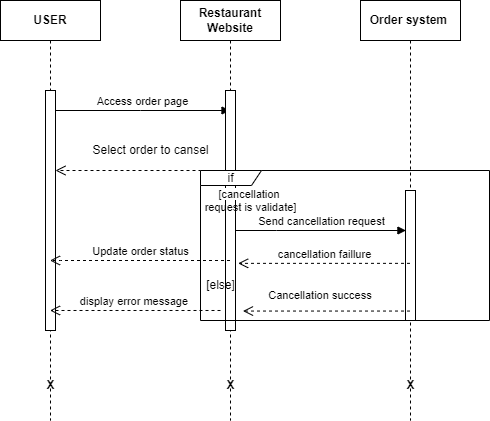

The diagram above was exported from draw.io. Its source (the exported page's mxGraphModel, read from the mxfile embedded in the PNG):
<mxGraphModel dx="797" dy="511" grid="1" gridSize="10" guides="1" tooltips="1" connect="1" arrows="1" fold="1" page="1" pageScale="1" pageWidth="827" pageHeight="1169" math="0" shadow="0">
  <root>
    <mxCell id="0" />
    <mxCell id="1" parent="0" />
    <mxCell id="FJXkceqb7E9IXZWG2aBY-1" value="&lt;b&gt;USER&lt;/b&gt;" style="shape=umlLifeline;perimeter=lifelinePerimeter;whiteSpace=wrap;html=1;container=1;dropTarget=0;collapsible=0;recursiveResize=0;outlineConnect=0;portConstraint=eastwest;newEdgeStyle={&quot;curved&quot;:0,&quot;rounded&quot;:0};" vertex="1" parent="1">
      <mxGeometry x="70" y="480" width="100" height="420" as="geometry" />
    </mxCell>
    <mxCell id="FJXkceqb7E9IXZWG2aBY-34" value="" style="html=1;points=[[0,0,0,0,5],[0,1,0,0,-5],[1,0,0,0,5],[1,1,0,0,-5]];perimeter=orthogonalPerimeter;outlineConnect=0;targetShapes=umlLifeline;portConstraint=eastwest;newEdgeStyle={&quot;curved&quot;:0,&quot;rounded&quot;:0};" vertex="1" parent="FJXkceqb7E9IXZWG2aBY-1">
      <mxGeometry x="45" y="90" width="10" height="240" as="geometry" />
    </mxCell>
    <mxCell id="FJXkceqb7E9IXZWG2aBY-2" value="&lt;b&gt;Restaurant Website&lt;/b&gt;" style="shape=umlLifeline;perimeter=lifelinePerimeter;whiteSpace=wrap;html=1;container=1;dropTarget=0;collapsible=0;recursiveResize=0;outlineConnect=0;portConstraint=eastwest;newEdgeStyle={&quot;curved&quot;:0,&quot;rounded&quot;:0};" vertex="1" parent="1">
      <mxGeometry x="250" y="480" width="100" height="420" as="geometry" />
    </mxCell>
    <mxCell id="FJXkceqb7E9IXZWG2aBY-4" value="&lt;b&gt;Order system&amp;nbsp;&lt;/b&gt;" style="shape=umlLifeline;perimeter=lifelinePerimeter;whiteSpace=wrap;html=1;container=1;dropTarget=0;collapsible=0;recursiveResize=0;outlineConnect=0;portConstraint=eastwest;newEdgeStyle={&quot;curved&quot;:0,&quot;rounded&quot;:0};" vertex="1" parent="1">
      <mxGeometry x="430" y="480" width="100" height="420" as="geometry" />
    </mxCell>
    <mxCell id="FJXkceqb7E9IXZWG2aBY-43" style="edgeStyle=orthogonalEdgeStyle;rounded=0;orthogonalLoop=1;jettySize=auto;html=1;curved=0;" edge="1" parent="FJXkceqb7E9IXZWG2aBY-4" source="FJXkceqb7E9IXZWG2aBY-22" target="FJXkceqb7E9IXZWG2aBY-4">
      <mxGeometry relative="1" as="geometry">
        <Array as="points">
          <mxPoint x="100" y="140" />
          <mxPoint x="100" y="140" />
        </Array>
      </mxGeometry>
    </mxCell>
    <mxCell id="FJXkceqb7E9IXZWG2aBY-51" style="edgeStyle=orthogonalEdgeStyle;rounded=0;orthogonalLoop=1;jettySize=auto;html=1;curved=0;" edge="1" parent="FJXkceqb7E9IXZWG2aBY-4" source="FJXkceqb7E9IXZWG2aBY-22" target="FJXkceqb7E9IXZWG2aBY-4">
      <mxGeometry relative="1" as="geometry">
        <Array as="points">
          <mxPoint x="40" y="230" />
          <mxPoint x="40" y="230" />
        </Array>
      </mxGeometry>
    </mxCell>
    <mxCell id="FJXkceqb7E9IXZWG2aBY-22" value="" style="html=1;points=[[0,0,0,0,5],[0,1,0,0,-5],[1,0,0,0,5],[1,1,0,0,-5]];perimeter=orthogonalPerimeter;outlineConnect=0;targetShapes=umlLifeline;portConstraint=eastwest;newEdgeStyle={&quot;curved&quot;:0,&quot;rounded&quot;:0};" vertex="1" parent="FJXkceqb7E9IXZWG2aBY-4">
      <mxGeometry x="45" y="190" width="10" height="130" as="geometry" />
    </mxCell>
    <mxCell id="FJXkceqb7E9IXZWG2aBY-11" value="" style="edgeStyle=orthogonalEdgeStyle;rounded=0;orthogonalLoop=1;jettySize=auto;html=1;curved=0;" edge="1" parent="1" target="FJXkceqb7E9IXZWG2aBY-2">
      <mxGeometry relative="1" as="geometry">
        <mxPoint x="300" y="600" as="sourcePoint" />
        <Array as="points">
          <mxPoint x="250" y="600" />
          <mxPoint x="250" y="600" />
        </Array>
      </mxGeometry>
    </mxCell>
    <mxCell id="FJXkceqb7E9IXZWG2aBY-32" value="" style="html=1;verticalAlign=bottom;endArrow=open;dashed=1;endSize=8;curved=0;rounded=0;" edge="1" parent="1" source="FJXkceqb7E9IXZWG2aBY-14" target="FJXkceqb7E9IXZWG2aBY-34">
      <mxGeometry relative="1" as="geometry">
        <mxPoint x="130" y="645" as="targetPoint" />
        <mxPoint x="300" y="645" as="sourcePoint" />
        <Array as="points">
          <mxPoint x="250" y="650" />
        </Array>
      </mxGeometry>
    </mxCell>
    <mxCell id="FJXkceqb7E9IXZWG2aBY-33" value="Select order to cansel" style="text;html=1;align=center;verticalAlign=middle;resizable=0;points=[];autosize=1;strokeColor=none;fillColor=none;" vertex="1" parent="1">
      <mxGeometry x="150" y="615" width="140" height="30" as="geometry" />
    </mxCell>
    <mxCell id="FJXkceqb7E9IXZWG2aBY-35" value="Access order page" style="html=1;verticalAlign=bottom;endArrow=block;curved=0;rounded=0;" edge="1" parent="1" source="FJXkceqb7E9IXZWG2aBY-34" target="FJXkceqb7E9IXZWG2aBY-2">
      <mxGeometry width="80" relative="1" as="geometry">
        <mxPoint x="140" y="590" as="sourcePoint" />
        <mxPoint x="290" y="590" as="targetPoint" />
        <Array as="points">
          <mxPoint x="210" y="590" />
        </Array>
      </mxGeometry>
    </mxCell>
    <mxCell id="FJXkceqb7E9IXZWG2aBY-36" value="Send cancellation request" style="html=1;verticalAlign=bottom;endArrow=block;curved=0;rounded=0;" edge="1" parent="1">
      <mxGeometry x="0.053" width="80" relative="1" as="geometry">
        <mxPoint x="295.0014285714287" y="710" as="sourcePoint" />
        <mxPoint x="475.43000000000023" y="710" as="targetPoint" />
        <Array as="points">
          <mxPoint x="345.93" y="710" />
        </Array>
        <mxPoint x="1" as="offset" />
      </mxGeometry>
    </mxCell>
    <mxCell id="FJXkceqb7E9IXZWG2aBY-58" value="Cancellation success&amp;nbsp;" style="html=1;verticalAlign=bottom;endArrow=open;dashed=1;endSize=8;curved=0;rounded=0;entryX=0.147;entryY=0.937;entryDx=0;entryDy=0;entryPerimeter=0;" edge="1" parent="1" source="FJXkceqb7E9IXZWG2aBY-4" target="FJXkceqb7E9IXZWG2aBY-61">
      <mxGeometry x="0.0613" y="-7" relative="1" as="geometry">
        <mxPoint x="480.93" y="770" as="sourcePoint" />
        <mxPoint x="305.0014285714287" y="750" as="targetPoint" />
        <Array as="points" />
        <mxPoint as="offset" />
      </mxGeometry>
    </mxCell>
    <mxCell id="FJXkceqb7E9IXZWG2aBY-14" value="" style="html=1;points=[[0,0,0,0,5],[0,1,0,0,-5],[1,0,0,0,5],[1,1,0,0,-5]];perimeter=orthogonalPerimeter;outlineConnect=0;targetShapes=umlLifeline;portConstraint=eastwest;newEdgeStyle={&quot;curved&quot;:0,&quot;rounded&quot;:0};" vertex="1" parent="1">
      <mxGeometry x="295" y="570" width="10" height="240" as="geometry" />
    </mxCell>
    <mxCell id="FJXkceqb7E9IXZWG2aBY-61" value="if" style="shape=umlFrame;whiteSpace=wrap;html=1;pointerEvents=0;width=61;height=15;" vertex="1" parent="1">
      <mxGeometry x="270" y="650" width="289" height="150" as="geometry" />
    </mxCell>
    <mxCell id="FJXkceqb7E9IXZWG2aBY-62" value="[else]" style="text;html=1;align=center;verticalAlign=middle;resizable=0;points=[];autosize=1;strokeColor=none;fillColor=none;" vertex="1" parent="1">
      <mxGeometry x="265" y="750" width="50" height="30" as="geometry" />
    </mxCell>
    <mxCell id="FJXkceqb7E9IXZWG2aBY-65" value="&lt;span style=&quot;font-size: 11px; background-color: rgb(255, 255, 255);&quot;&gt;[cancellation&amp;nbsp;&lt;/span&gt;&lt;div style=&quot;font-size: 11px;&quot;&gt;request is validate]&lt;/div&gt;" style="text;html=1;align=center;verticalAlign=middle;resizable=0;points=[];autosize=1;strokeColor=none;fillColor=none;" vertex="1" parent="1">
      <mxGeometry x="260" y="660" width="120" height="40" as="geometry" />
    </mxCell>
    <mxCell id="FJXkceqb7E9IXZWG2aBY-70" value="Update order status" style="html=1;verticalAlign=bottom;endArrow=open;dashed=1;endSize=8;curved=0;rounded=0;" edge="1" parent="1" source="FJXkceqb7E9IXZWG2aBY-2" target="FJXkceqb7E9IXZWG2aBY-1">
      <mxGeometry relative="1" as="geometry">
        <mxPoint x="510" y="680" as="sourcePoint" />
        <mxPoint x="430" y="680" as="targetPoint" />
        <Array as="points">
          <mxPoint x="130" y="740" />
        </Array>
      </mxGeometry>
    </mxCell>
    <mxCell id="FJXkceqb7E9IXZWG2aBY-74" value="cancellation faillure" style="html=1;verticalAlign=bottom;endArrow=open;dashed=1;endSize=8;curved=0;rounded=0;entryX=0.853;entryY=-0.238;entryDx=0;entryDy=0;entryPerimeter=0;" edge="1" parent="1" source="FJXkceqb7E9IXZWG2aBY-4" target="FJXkceqb7E9IXZWG2aBY-62">
      <mxGeometry relative="1" as="geometry">
        <mxPoint x="470" y="750" as="sourcePoint" />
        <mxPoint x="430" y="680" as="targetPoint" />
      </mxGeometry>
    </mxCell>
    <mxCell id="FJXkceqb7E9IXZWG2aBY-75" value="display error message&amp;nbsp;" style="html=1;verticalAlign=bottom;endArrow=open;dashed=1;endSize=8;curved=0;rounded=0;exitX=0.5;exitY=1.333;exitDx=0;exitDy=0;exitPerimeter=0;" edge="1" parent="1" source="FJXkceqb7E9IXZWG2aBY-62" target="FJXkceqb7E9IXZWG2aBY-1">
      <mxGeometry relative="1" as="geometry">
        <mxPoint x="510" y="680" as="sourcePoint" />
        <mxPoint x="430" y="680" as="targetPoint" />
      </mxGeometry>
    </mxCell>
    <mxCell id="FJXkceqb7E9IXZWG2aBY-84" value="&lt;b&gt;X&lt;/b&gt;" style="text;html=1;align=center;verticalAlign=middle;resizable=0;points=[];autosize=1;strokeColor=none;fillColor=none;" vertex="1" parent="1">
      <mxGeometry x="105" y="850" width="30" height="30" as="geometry" />
    </mxCell>
    <mxCell id="FJXkceqb7E9IXZWG2aBY-85" value="&lt;b&gt;X&lt;/b&gt;" style="text;html=1;align=center;verticalAlign=middle;resizable=0;points=[];autosize=1;strokeColor=none;fillColor=none;" vertex="1" parent="1">
      <mxGeometry x="285" y="850" width="30" height="30" as="geometry" />
    </mxCell>
    <mxCell id="FJXkceqb7E9IXZWG2aBY-86" value="&lt;b&gt;X&lt;/b&gt;" style="text;html=1;align=center;verticalAlign=middle;resizable=0;points=[];autosize=1;strokeColor=none;fillColor=none;" vertex="1" parent="1">
      <mxGeometry x="465" y="850" width="30" height="30" as="geometry" />
    </mxCell>
  </root>
</mxGraphModel>